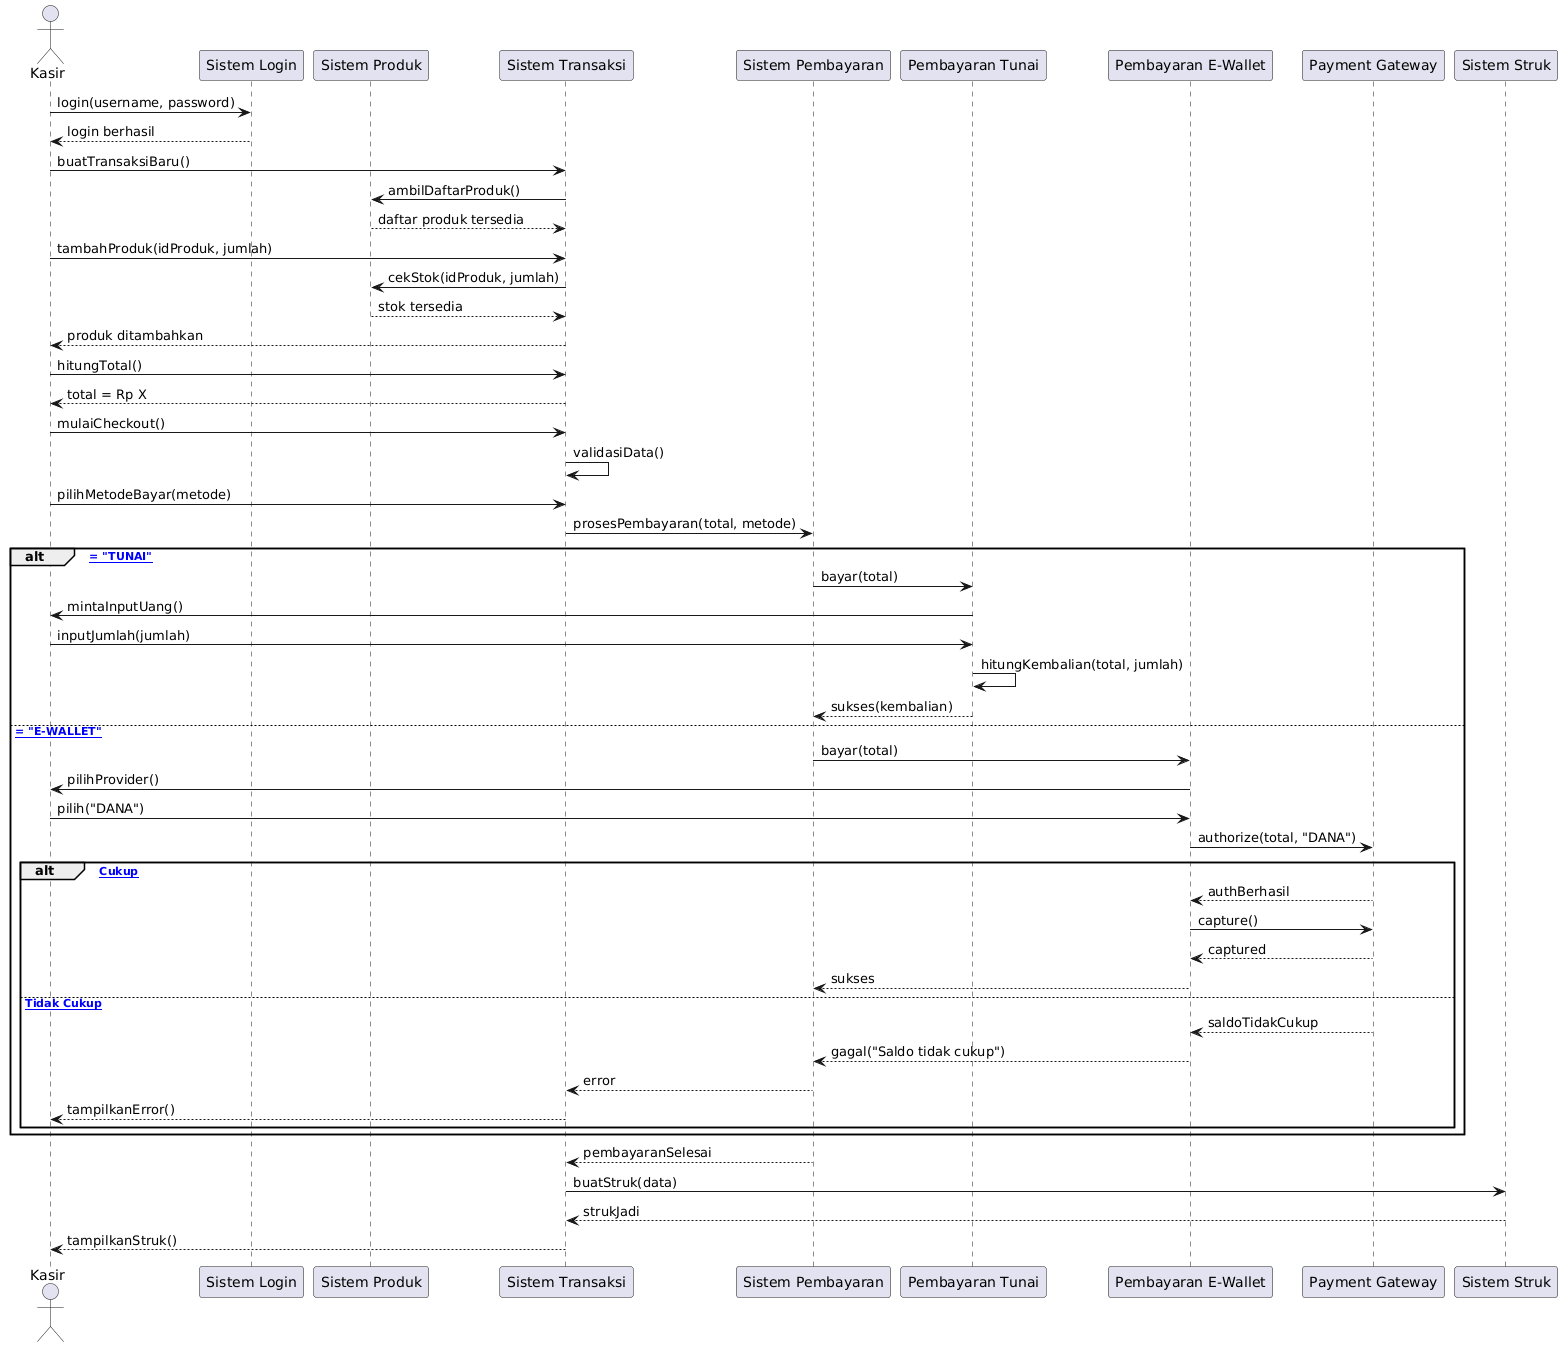

The diagram above was rendered by PlantUML. Its source (embedded in the PNG):
@startuml
actor "Kasir" as Kasir
participant "Sistem Login" as Login
participant "Sistem Produk" as Produk
participant "Sistem Transaksi" as Transaksi
participant "Sistem Pembayaran" as Pembayaran
participant "Pembayaran Tunai" as Tunai
participant "Pembayaran E-Wallet" as EWallet
participant "Payment Gateway" as Gateway
participant "Sistem Struk" as Struk

' === 1. LOGIN ===
Kasir -> Login: login(username, password)
Login --> Kasir: login berhasil

' === 2. BUAT TRANSAKSI ===
Kasir -> Transaksi: buatTransaksiBaru()
Transaksi -> Produk: ambilDaftarProduk()
Produk --> Transaksi: daftar produk tersedia

Kasir -> Transaksi: tambahProduk(idProduk, jumlah)
Transaksi -> Produk: cekStok(idProduk, jumlah)
Produk --> Transaksi: stok tersedia
Transaksi --> Kasir: produk ditambahkan

Kasir -> Transaksi: hitungTotal()
Transaksi --> Kasir: total = Rp X

' === 3. CHECKOUT ===
Kasir -> Transaksi: mulaiCheckout()
Transaksi -> Transaksi: validasiData()

' === 4. PILIH METODE BAYAR ===
Kasir -> Transaksi: pilihMetodeBayar(metode)
Transaksi -> Pembayaran: prosesPembayaran(total, metode)

' === 5. PROSES PEMBAYARAN ===
alt [Metode = "TUNAI"]
    Pembayaran -> Tunai: bayar(total)
    Tunai -> Kasir: mintaInputUang()
    Kasir -> Tunai: inputJumlah(jumlah)
    Tunai -> Tunai: hitungKembalian(total, jumlah)
    Tunai --> Pembayaran: sukses(kembalian)
    
else [Metode = "E-WALLET"]
    Pembayaran -> EWallet: bayar(total)
    EWallet -> Kasir: pilihProvider()
    Kasir -> EWallet: pilih("DANA")
    
    EWallet -> Gateway: authorize(total, "DANA")
    
    alt [Saldo Cukup]
        Gateway --> EWallet: authBerhasil
        EWallet -> Gateway: capture()
        Gateway --> EWallet: captured
        EWallet --> Pembayaran: sukses
        
    else [Saldo Tidak Cukup]
        Gateway --> EWallet: saldoTidakCukup
        EWallet --> Pembayaran: gagal("Saldo tidak cukup")
        Pembayaran --> Transaksi: error
        Transaksi --> Kasir: tampilkanError()
        
        
        end
end

Pembayaran --> Transaksi: pembayaranSelesai

' === 6. CETAK STRUK ===
Transaksi -> Struk: buatStruk(data)
Struk --> Transaksi: strukJadi
Transaksi --> Kasir: tampilkanStruk()
@enduml